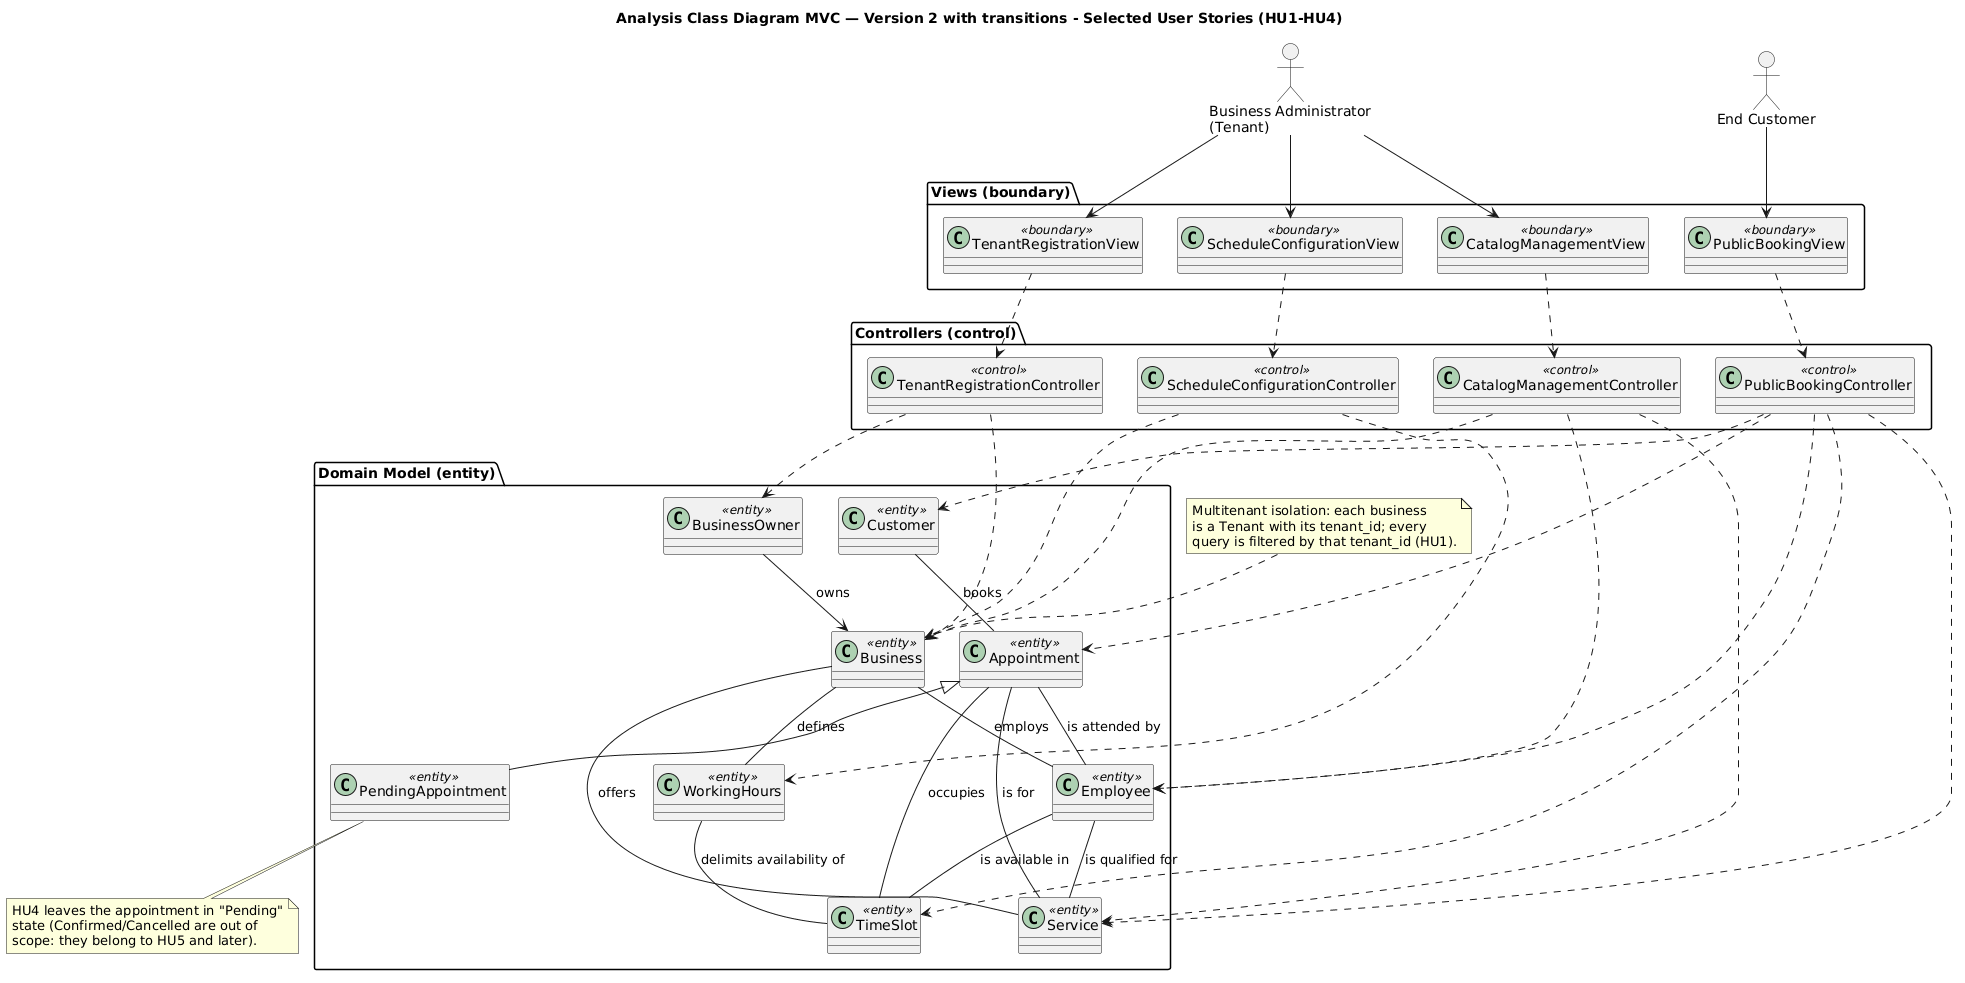

The diagram above was rendered by PlantUML. Its source (embedded in the PNG):
@startuml
' =====================================================================
' Analysis Class Diagram (BCE / robustness pattern = MVC)
' Logical View (4+1) - Elaboration phase (analysis) of RUP
' Scope: HU1-HU4 (section 2.3)
' ANALYSIS level: no types, no visibility (+/-/#), no exhaustive
' multiplicities. Focus on layer separation and relationships.
' =====================================================================

' --- project base style ---
allowmixing
' --------------------------------

title Analysis Class Diagram MVC — Version 2 with transitions - Selected User Stories (HU1-HU4)

' ====================== ACTORS ======================
actor "Business Administrator\n(Tenant)" as admin
actor "End Customer" as customer

' ============== VIEW LAYER (boundary) ============
package "Views (boundary)" {
  class TenantRegistrationView <<boundary>>
  class ScheduleConfigurationView <<boundary>>
  class CatalogManagementView <<boundary>>
  class PublicBookingView <<boundary>>
}

' =========== CONTROLLER LAYER (control) =========
package "Controllers (control)" {
  class TenantRegistrationController <<control>>
  class ScheduleConfigurationController <<control>>
  class CatalogManagementController <<control>>
  class PublicBookingController <<control>>
}

' ============ MODEL LAYER (entity) ================
' Names IDENTICAL to domain_model.puml (domain traceability).
package "Domain Model (entity)" {
  class Business <<entity>>
  class BusinessOwner <<entity>>
  class WorkingHours <<entity>>
  class Service <<entity>>
  class Employee <<entity>>
  class Customer <<entity>>
  class TimeSlot <<entity>>
  class Appointment <<entity>>
  class PendingAppointment <<entity>>
}

note top of Business
  Multitenant isolation: each business
  is a Tenant with its tenant_id; every
  query is filtered by that tenant_id (HU1).
end note

note bottom of PendingAppointment
  HU4 leaves the appointment in "Pending"
  state (Confirmed/Cancelled are out of
  scope: they belong to HU5 and later).
end note

' ============ ACTOR -> VIEW (boundary) =============
admin --> TenantRegistrationView
admin --> ScheduleConfigurationView
admin --> CatalogManagementView
customer --> PublicBookingView

' ============ VIEW -> CONTROLLER (control) ========
TenantRegistrationView ..> TenantRegistrationController
ScheduleConfigurationView ..> ScheduleConfigurationController
CatalogManagementView ..> CatalogManagementController
PublicBookingView ..> PublicBookingController

' ============ CONTROLLER -> MODEL (entity) ========
' HU1: business registration and tenant creation
TenantRegistrationController ..> BusinessOwner
TenantRegistrationController ..> Business

' HU2: schedule and working hours configuration
ScheduleConfigurationController ..> Business
ScheduleConfigurationController ..> WorkingHours

' HU3: catalog management (services and employees)
CatalogManagementController ..> Business
CatalogManagementController ..> Service
CatalogManagementController ..> Employee

' HU4: public appointment booking
PublicBookingController ..> Service
PublicBookingController ..> Employee
PublicBookingController ..> TimeSlot
PublicBookingController ..> Customer
PublicBookingController ..> Appointment

' ============ MODEL RELATIONSHIPS (domain) =======
' Labels in English; no multiplicities (analysis level).
BusinessOwner --> Business : owns
Business -- Employee : employs
Business -- Service : offers
Business -- WorkingHours : defines
Employee -- Service : is qualified for
WorkingHours -- TimeSlot : delimits availability of
Employee -- TimeSlot : is available in
Customer -- Appointment : books
Appointment -- Service : is for
Appointment -- Employee : is attended by
Appointment -- TimeSlot : occupies

' State relevant to HU4: the appointment stays Pending
Appointment <|-- PendingAppointment
@enduml